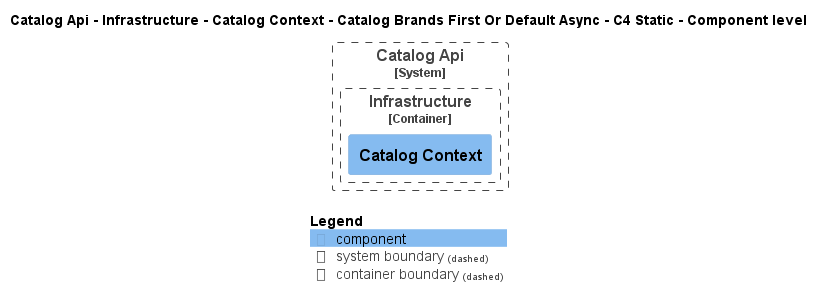

The diagram above was rendered by PlantUML. Its source (embedded in the PNG):
@startuml
!pragma layout smetana
!include ..\..\..\..\..\..\..\..\.c4s\C4_Component.puml

AddElementTag("state:new", $bgColor=green, $fontColor=#ffffff, $borderColor=green, $shadowing="False")
AddElementTag("state:changed", $bgColor=orange, $fontColor=#ffffff, $borderColor=orange, $shadowing="False")
AddElementTag("state:removed", $bgColor=red, $fontColor=#ffffff, $borderColor=red, $shadowing="False")

AddRelTag("state:new", $textColor=green, $lineColor=green)
AddRelTag("state:changed", $textColor=orange, $lineColor=orange)
AddRelTag("state:removed", $textColor=red, $lineColor=red)

SHOW_PERSON_PORTRAIT()
LAYOUT_TOP_DOWN()

skinparam linetype polyline

title Catalog Api - Infrastructure - Catalog Context - Catalog Brands First Or Default Async - C4 Static - Component level


System_Boundary(dotnet.eShop.Architecture.SoftwareSystems.CatalogApi, "Catalog Api") {
    
Container_Boundary(dotnet.eShop.Architecture.SoftwareSystems.CatalogApi.Containers.Infrastructure, "Infrastructure") {
    Component(dotnet.eShop.Architecture.SoftwareSystems.CatalogApi.Containers.Infrastructure.Components.CatalogContext, "Catalog Context", "", "")
}
}



SHOW_LEGEND()
@enduml